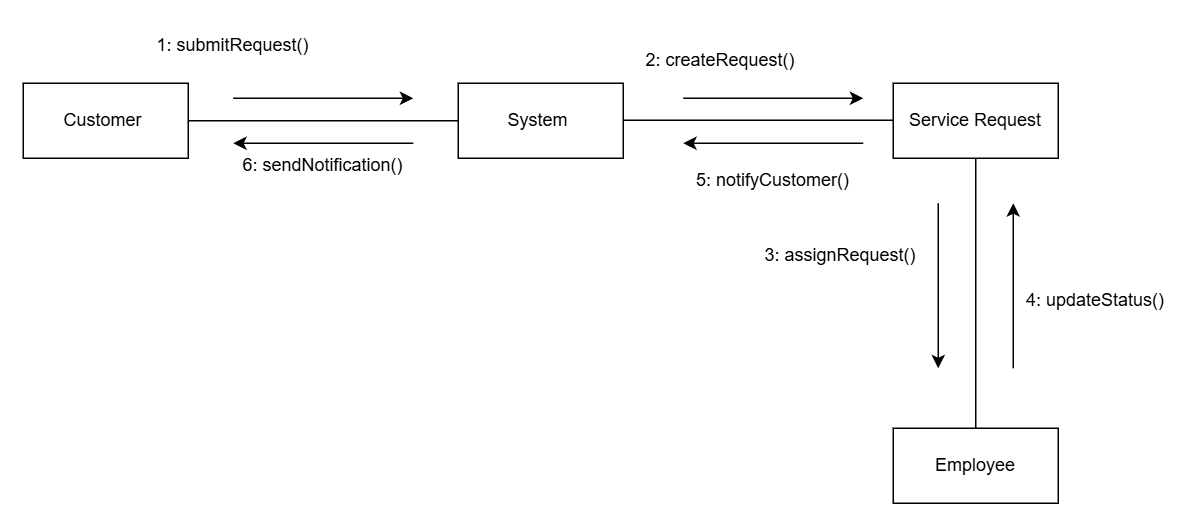

The diagram above was exported from draw.io. Its source (the exported page's mxGraphModel, read from the mxfile embedded in the PNG):
<mxGraphModel dx="1063" dy="555" grid="1" gridSize="10" guides="1" tooltips="1" connect="1" arrows="1" fold="1" page="1" pageScale="1" pageWidth="4681" pageHeight="3300" math="0" shadow="0">
  <root>
    <mxCell id="0" />
    <mxCell id="1" parent="0" />
    <mxCell id="vN4hj3z3DnOFoo6j9Z9R-1" parent="1" style="html=1;whiteSpace=wrap;fillColor=none;" value="Customer&amp;nbsp;" vertex="1">
      <mxGeometry height="50" width="110" x="520" y="360" as="geometry" />
    </mxCell>
    <mxCell id="vN4hj3z3DnOFoo6j9Z9R-2" parent="1" style="html=1;whiteSpace=wrap;fillColor=none;" value="System&amp;nbsp;" vertex="1">
      <mxGeometry height="50" width="110" x="810" y="360" as="geometry" />
    </mxCell>
    <mxCell id="vN4hj3z3DnOFoo6j9Z9R-3" parent="1" style="html=1;whiteSpace=wrap;fillColor=none;" value="  Service Request" vertex="1">
      <mxGeometry height="50" width="110" x="1100" y="360" as="geometry" />
    </mxCell>
    <mxCell id="vN4hj3z3DnOFoo6j9Z9R-4" parent="1" style="html=1;whiteSpace=wrap;fillColor=none;" value="Employee" vertex="1">
      <mxGeometry height="50" width="110" x="1100" y="590" as="geometry" />
    </mxCell>
    <mxCell id="vN4hj3z3DnOFoo6j9Z9R-5" edge="1" parent="1" source="vN4hj3z3DnOFoo6j9Z9R-1" style="endArrow=none;html=1;rounded=0;exitX=1;exitY=0.5;exitDx=0;exitDy=0;entryX=0;entryY=0.5;entryDx=0;entryDy=0;" target="vN4hj3z3DnOFoo6j9Z9R-2" value="">
      <mxGeometry height="50" relative="1" width="50" as="geometry">
        <mxPoint x="940" y="560" as="sourcePoint" />
        <mxPoint x="990" y="510" as="targetPoint" />
      </mxGeometry>
    </mxCell>
    <mxCell id="vN4hj3z3DnOFoo6j9Z9R-6" edge="1" parent="1" style="endArrow=none;html=1;rounded=0;exitX=1;exitY=0.5;exitDx=0;exitDy=0;entryX=0;entryY=0.5;entryDx=0;entryDy=0;" value="">
      <mxGeometry height="50" relative="1" width="50" as="geometry">
        <mxPoint x="920" y="384.65999999999997" as="sourcePoint" />
        <mxPoint x="1100" y="384.65999999999997" as="targetPoint" />
      </mxGeometry>
    </mxCell>
    <mxCell id="vN4hj3z3DnOFoo6j9Z9R-7" edge="1" parent="1" source="vN4hj3z3DnOFoo6j9Z9R-3" style="endArrow=none;html=1;rounded=0;exitX=0.5;exitY=1;exitDx=0;exitDy=0;entryX=0.5;entryY=0;entryDx=0;entryDy=0;" target="vN4hj3z3DnOFoo6j9Z9R-4" value="">
      <mxGeometry height="50" relative="1" width="50" as="geometry">
        <mxPoint x="1180" y="490" as="sourcePoint" />
        <mxPoint x="1360" y="490" as="targetPoint" />
      </mxGeometry>
    </mxCell>
    <mxCell id="vN4hj3z3DnOFoo6j9Z9R-8" edge="1" parent="1" style="endArrow=classic;html=1;rounded=0;" value="">
      <mxGeometry height="50" relative="1" width="50" as="geometry">
        <mxPoint x="660" y="370" as="sourcePoint" />
        <mxPoint x="780" y="370" as="targetPoint" />
      </mxGeometry>
    </mxCell>
    <mxCell id="vN4hj3z3DnOFoo6j9Z9R-9" edge="1" parent="1" style="endArrow=classic;html=1;rounded=0;" value="">
      <mxGeometry height="50" relative="1" width="50" as="geometry">
        <mxPoint x="960" y="370" as="sourcePoint" />
        <mxPoint x="1080" y="370" as="targetPoint" />
      </mxGeometry>
    </mxCell>
    <mxCell id="vN4hj3z3DnOFoo6j9Z9R-10" edge="1" parent="1" style="endArrow=classic;html=1;rounded=0;fontStyle=1" value="">
      <mxGeometry height="50" relative="1" width="50" as="geometry">
        <mxPoint x="780" y="400" as="sourcePoint" />
        <mxPoint x="660" y="400" as="targetPoint" />
      </mxGeometry>
    </mxCell>
    <mxCell id="vN4hj3z3DnOFoo6j9Z9R-11" edge="1" parent="1" style="endArrow=classic;html=1;rounded=0;" value="">
      <mxGeometry height="50" relative="1" width="50" as="geometry">
        <mxPoint x="1080" y="400" as="sourcePoint" />
        <mxPoint x="960" y="400" as="targetPoint" />
      </mxGeometry>
    </mxCell>
    <mxCell id="vN4hj3z3DnOFoo6j9Z9R-12" edge="1" parent="1" style="endArrow=classic;html=1;rounded=0;" value="">
      <mxGeometry height="50" relative="1" width="50" as="geometry">
        <mxPoint x="1180" y="550" as="sourcePoint" />
        <mxPoint x="1180" y="440" as="targetPoint" />
      </mxGeometry>
    </mxCell>
    <mxCell id="vN4hj3z3DnOFoo6j9Z9R-13" edge="1" parent="1" style="endArrow=classic;html=1;rounded=0;" value="">
      <mxGeometry height="50" relative="1" width="50" as="geometry">
        <mxPoint x="1130" y="440" as="sourcePoint" />
        <mxPoint x="1130" y="550" as="targetPoint" />
      </mxGeometry>
    </mxCell>
    <mxCell id="vN4hj3z3DnOFoo6j9Z9R-19" parent="1" style="text;html=1;whiteSpace=wrap;strokeColor=none;fillColor=none;align=center;verticalAlign=middle;rounded=0;" value="1: submitRequest()" vertex="1">
      <mxGeometry height="30" width="120" x="600" y="320" as="geometry" />
    </mxCell>
    <mxCell id="vN4hj3z3DnOFoo6j9Z9R-20" parent="1" style="text;html=1;whiteSpace=wrap;strokeColor=none;fillColor=none;align=center;verticalAlign=middle;rounded=0;" value="2: createRequest()" vertex="1">
      <mxGeometry height="30" width="110" x="930" y="330" as="geometry" />
    </mxCell>
    <mxCell id="vN4hj3z3DnOFoo6j9Z9R-22" parent="1" style="text;html=1;whiteSpace=wrap;strokeColor=none;fillColor=none;align=center;verticalAlign=middle;rounded=0;" value="3: assignRequest()" vertex="1">
      <mxGeometry height="30" width="110" x="1010" y="460" as="geometry" />
    </mxCell>
    <mxCell id="vN4hj3z3DnOFoo6j9Z9R-23" parent="1" style="text;html=1;whiteSpace=wrap;strokeColor=none;fillColor=none;align=center;verticalAlign=middle;rounded=0;" value="4: updateStatus()" vertex="1">
      <mxGeometry height="30" width="110" x="1180" y="490" as="geometry" />
    </mxCell>
    <mxCell id="vN4hj3z3DnOFoo6j9Z9R-24" parent="1" style="text;html=1;whiteSpace=wrap;strokeColor=none;fillColor=none;align=center;verticalAlign=middle;rounded=0;" value="5: notifyCustomer()" vertex="1">
      <mxGeometry height="30" width="120" x="960" y="410" as="geometry" />
    </mxCell>
    <mxCell id="vN4hj3z3DnOFoo6j9Z9R-25" parent="1" style="text;html=1;whiteSpace=wrap;strokeColor=none;fillColor=none;align=center;verticalAlign=middle;rounded=0;" value="6: sendNotification()" vertex="1">
      <mxGeometry height="30" width="120" x="660" y="400" as="geometry" />
    </mxCell>
  </root>
</mxGraphModel>